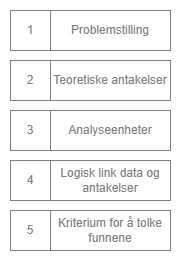

The diagram above was exported from draw.io. Its source (the exported page's mxGraphModel, read from the mxfile embedded in the PNG):
<mxGraphModel dx="610" dy="456" grid="1" gridSize="10" guides="1" tooltips="1" connect="1" arrows="1" fold="1" page="1" pageScale="1" pageWidth="827" pageHeight="1169" math="0" shadow="0">
  <root>
    <mxCell id="0" />
    <mxCell id="1" parent="0" />
    <mxCell id="2" value="Problemstilling" style="rounded=0;whiteSpace=wrap;html=1;fontColor=#808080;strokeColor=#808080;" vertex="1" parent="1">
      <mxGeometry x="160" y="280" width="120" height="40" as="geometry" />
    </mxCell>
    <mxCell id="3" value="Teoretiske antakelser" style="rounded=0;whiteSpace=wrap;html=1;fontColor=#808080;strokeColor=#808080;" vertex="1" parent="1">
      <mxGeometry x="160" y="330" width="120" height="40" as="geometry" />
    </mxCell>
    <mxCell id="4" value="Analyseenheter" style="rounded=0;whiteSpace=wrap;html=1;fontColor=#808080;strokeColor=#808080;" vertex="1" parent="1">
      <mxGeometry x="160" y="380" width="120" height="40" as="geometry" />
    </mxCell>
    <mxCell id="5" value="Logisk link data og antakelser" style="rounded=0;whiteSpace=wrap;html=1;fontColor=#808080;strokeColor=#808080;" vertex="1" parent="1">
      <mxGeometry x="160" y="430" width="120" height="40" as="geometry" />
    </mxCell>
    <mxCell id="6" value="Kriterium for å tolke funnene" style="rounded=0;whiteSpace=wrap;html=1;fontColor=#808080;strokeColor=#808080;" vertex="1" parent="1">
      <mxGeometry x="160" y="480" width="120" height="40" as="geometry" />
    </mxCell>
    <mxCell id="7" value="1" style="rounded=0;whiteSpace=wrap;html=1;fontColor=#808080;strokeColor=#808080;" vertex="1" parent="1">
      <mxGeometry x="120" y="280" width="40" height="40" as="geometry" />
    </mxCell>
    <mxCell id="8" value="2" style="rounded=0;whiteSpace=wrap;html=1;fontColor=#808080;strokeColor=#808080;" vertex="1" parent="1">
      <mxGeometry x="120" y="330" width="40" height="40" as="geometry" />
    </mxCell>
    <mxCell id="9" value="3" style="rounded=0;whiteSpace=wrap;html=1;fontColor=#808080;strokeColor=#808080;" vertex="1" parent="1">
      <mxGeometry x="120" y="380" width="40" height="40" as="geometry" />
    </mxCell>
    <mxCell id="10" value="4" style="rounded=0;whiteSpace=wrap;html=1;fontColor=#808080;strokeColor=#808080;" vertex="1" parent="1">
      <mxGeometry x="120" y="430" width="40" height="40" as="geometry" />
    </mxCell>
    <mxCell id="11" value="5" style="rounded=0;whiteSpace=wrap;html=1;fontColor=#808080;strokeColor=#808080;" vertex="1" parent="1">
      <mxGeometry x="120" y="480" width="40" height="40" as="geometry" />
    </mxCell>
  </root>
</mxGraphModel>